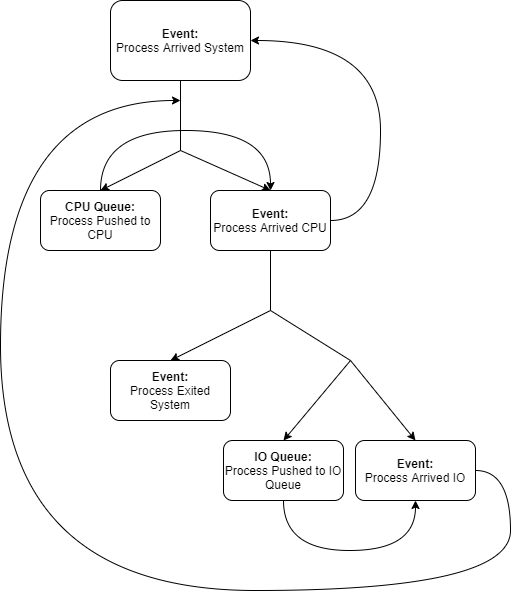

The diagram above was exported from draw.io. Its source (the exported page's mxGraphModel, read from the mxfile embedded in the PNG):
<mxGraphModel dx="184" dy="581" grid="1" gridSize="10" guides="1" tooltips="1" connect="1" arrows="1" fold="1" page="1" pageScale="1" pageWidth="850" pageHeight="1100" math="0" shadow="0">
  <root>
    <mxCell id="0" />
    <mxCell id="1" parent="0" />
    <mxCell id="6OtcipSEGqUqLpRiWSmO-3" value="&lt;b style=&quot;white-space: normal&quot;&gt;Event:&lt;/b&gt;&lt;br style=&quot;white-space: normal&quot;&gt;&lt;span style=&quot;white-space: normal&quot;&gt;Process Arrived System&lt;/span&gt;" style="rounded=1;whiteSpace=wrap;html=1;" vertex="1" parent="1">
      <mxGeometry x="120" y="80" width="140" height="80" as="geometry" />
    </mxCell>
    <mxCell id="6OtcipSEGqUqLpRiWSmO-9" value="" style="endArrow=none;html=1;exitX=0.5;exitY=1;exitDx=0;exitDy=0;" edge="1" parent="1" source="6OtcipSEGqUqLpRiWSmO-3">
      <mxGeometry width="50" height="50" relative="1" as="geometry">
        <mxPoint x="200" y="250" as="sourcePoint" />
        <mxPoint x="190" y="230" as="targetPoint" />
      </mxGeometry>
    </mxCell>
    <mxCell id="6OtcipSEGqUqLpRiWSmO-10" value="" style="endArrow=classic;html=1;entryX=0.5;entryY=0;entryDx=0;entryDy=0;" edge="1" parent="1" target="6OtcipSEGqUqLpRiWSmO-13">
      <mxGeometry width="50" height="50" relative="1" as="geometry">
        <mxPoint x="190" y="230" as="sourcePoint" />
        <mxPoint x="150" y="280" as="targetPoint" />
      </mxGeometry>
    </mxCell>
    <mxCell id="6OtcipSEGqUqLpRiWSmO-11" value="" style="endArrow=classic;html=1;entryX=0.5;entryY=0;entryDx=0;entryDy=0;" edge="1" parent="1" target="6OtcipSEGqUqLpRiWSmO-12">
      <mxGeometry width="50" height="50" relative="1" as="geometry">
        <mxPoint x="190" y="230" as="sourcePoint" />
        <mxPoint x="230" y="280" as="targetPoint" />
      </mxGeometry>
    </mxCell>
    <mxCell id="6OtcipSEGqUqLpRiWSmO-12" value="&lt;b&gt;Event:&lt;/b&gt;&lt;br&gt;Process Arrived CPU" style="rounded=1;whiteSpace=wrap;html=1;" vertex="1" parent="1">
      <mxGeometry x="220" y="270" width="120" height="60" as="geometry" />
    </mxCell>
    <mxCell id="6OtcipSEGqUqLpRiWSmO-13" value="&lt;b&gt;CPU Queue:&lt;/b&gt;&lt;br&gt;Process Pushed to CPU" style="rounded=1;whiteSpace=wrap;html=1;" vertex="1" parent="1">
      <mxGeometry x="50" y="270" width="120" height="60" as="geometry" />
    </mxCell>
    <mxCell id="6OtcipSEGqUqLpRiWSmO-15" value="" style="endArrow=none;html=1;exitX=0.5;exitY=1;exitDx=0;exitDy=0;" edge="1" parent="1" source="6OtcipSEGqUqLpRiWSmO-12">
      <mxGeometry width="50" height="50" relative="1" as="geometry">
        <mxPoint x="420" y="410" as="sourcePoint" />
        <mxPoint x="280" y="390" as="targetPoint" />
      </mxGeometry>
    </mxCell>
    <mxCell id="6OtcipSEGqUqLpRiWSmO-17" value="" style="endArrow=classic;html=1;entryX=0.5;entryY=0;entryDx=0;entryDy=0;" edge="1" parent="1" target="6OtcipSEGqUqLpRiWSmO-19">
      <mxGeometry width="50" height="50" relative="1" as="geometry">
        <mxPoint x="280" y="390" as="sourcePoint" />
        <mxPoint x="230" y="440" as="targetPoint" />
      </mxGeometry>
    </mxCell>
    <mxCell id="6OtcipSEGqUqLpRiWSmO-18" value="&lt;b&gt;Event:&lt;/b&gt;&lt;br&gt;Process Arrived IO" style="rounded=1;whiteSpace=wrap;html=1;" vertex="1" parent="1">
      <mxGeometry x="365" y="520" width="120" height="60" as="geometry" />
    </mxCell>
    <mxCell id="6OtcipSEGqUqLpRiWSmO-19" value="&lt;b&gt;Event:&lt;/b&gt;&lt;br&gt;Process Exited System" style="rounded=1;whiteSpace=wrap;html=1;" vertex="1" parent="1">
      <mxGeometry x="120" y="440" width="120" height="60" as="geometry" />
    </mxCell>
    <mxCell id="6OtcipSEGqUqLpRiWSmO-20" value="" style="endArrow=classic;html=1;edgeStyle=orthogonalEdgeStyle;curved=1;entryX=0.5;entryY=0;entryDx=0;entryDy=0;exitX=0.5;exitY=0;exitDx=0;exitDy=0;" edge="1" parent="1" source="6OtcipSEGqUqLpRiWSmO-13" target="6OtcipSEGqUqLpRiWSmO-12">
      <mxGeometry width="50" height="50" relative="1" as="geometry">
        <mxPoint x="50" y="270" as="sourcePoint" />
        <mxPoint x="100" y="220" as="targetPoint" />
        <Array as="points">
          <mxPoint x="110" y="210" />
          <mxPoint x="280" y="210" />
        </Array>
      </mxGeometry>
    </mxCell>
    <mxCell id="6OtcipSEGqUqLpRiWSmO-21" value="&lt;b&gt;IO Queue:&lt;/b&gt;&lt;br&gt;Process Pushed to IO Queue" style="rounded=1;whiteSpace=wrap;html=1;" vertex="1" parent="1">
      <mxGeometry x="233" y="520" width="120" height="60" as="geometry" />
    </mxCell>
    <mxCell id="6OtcipSEGqUqLpRiWSmO-25" value="" style="endArrow=none;html=1;" edge="1" parent="1">
      <mxGeometry width="50" height="50" relative="1" as="geometry">
        <mxPoint x="280" y="390" as="sourcePoint" />
        <mxPoint x="360" y="440" as="targetPoint" />
      </mxGeometry>
    </mxCell>
    <mxCell id="6OtcipSEGqUqLpRiWSmO-26" value="" style="endArrow=classic;html=1;entryX=0.5;entryY=0;entryDx=0;entryDy=0;" edge="1" parent="1" target="6OtcipSEGqUqLpRiWSmO-21">
      <mxGeometry width="50" height="50" relative="1" as="geometry">
        <mxPoint x="360" y="440" as="sourcePoint" />
        <mxPoint x="280" y="520" as="targetPoint" />
      </mxGeometry>
    </mxCell>
    <mxCell id="6OtcipSEGqUqLpRiWSmO-27" value="" style="endArrow=classic;html=1;entryX=0.5;entryY=0;entryDx=0;entryDy=0;" edge="1" parent="1" target="6OtcipSEGqUqLpRiWSmO-18">
      <mxGeometry width="50" height="50" relative="1" as="geometry">
        <mxPoint x="360" y="440" as="sourcePoint" />
        <mxPoint x="440" y="520" as="targetPoint" />
      </mxGeometry>
    </mxCell>
    <mxCell id="6OtcipSEGqUqLpRiWSmO-28" value="" style="endArrow=classic;html=1;edgeStyle=orthogonalEdgeStyle;curved=1;exitX=0.5;exitY=1;exitDx=0;exitDy=0;entryX=0.5;entryY=1;entryDx=0;entryDy=0;" edge="1" parent="1" source="6OtcipSEGqUqLpRiWSmO-21" target="6OtcipSEGqUqLpRiWSmO-18">
      <mxGeometry width="50" height="50" relative="1" as="geometry">
        <mxPoint x="330" y="670" as="sourcePoint" />
        <mxPoint x="380" y="620" as="targetPoint" />
        <Array as="points">
          <mxPoint x="293" y="630" />
          <mxPoint x="425" y="630" />
        </Array>
      </mxGeometry>
    </mxCell>
    <mxCell id="6OtcipSEGqUqLpRiWSmO-30" value="" style="endArrow=classic;html=1;exitX=1;exitY=0.5;exitDx=0;exitDy=0;edgeStyle=orthogonalEdgeStyle;curved=1;entryX=1;entryY=0.5;entryDx=0;entryDy=0;" edge="1" parent="1" source="6OtcipSEGqUqLpRiWSmO-12" target="6OtcipSEGqUqLpRiWSmO-3">
      <mxGeometry width="50" height="50" relative="1" as="geometry">
        <mxPoint x="400" y="320" as="sourcePoint" />
        <mxPoint x="450" y="270" as="targetPoint" />
        <Array as="points">
          <mxPoint x="390" y="300" />
          <mxPoint x="390" y="120" />
        </Array>
      </mxGeometry>
    </mxCell>
    <mxCell id="6OtcipSEGqUqLpRiWSmO-31" value="" style="endArrow=classic;html=1;edgeStyle=orthogonalEdgeStyle;curved=1;exitX=1;exitY=0.5;exitDx=0;exitDy=0;" edge="1" parent="1" source="6OtcipSEGqUqLpRiWSmO-18">
      <mxGeometry width="50" height="50" relative="1" as="geometry">
        <mxPoint x="50" y="700" as="sourcePoint" />
        <mxPoint x="190" y="180" as="targetPoint" />
        <Array as="points">
          <mxPoint x="520" y="550" />
          <mxPoint x="520" y="670" />
          <mxPoint x="10" y="670" />
          <mxPoint x="10" y="180" />
        </Array>
      </mxGeometry>
    </mxCell>
  </root>
</mxGraphModel>